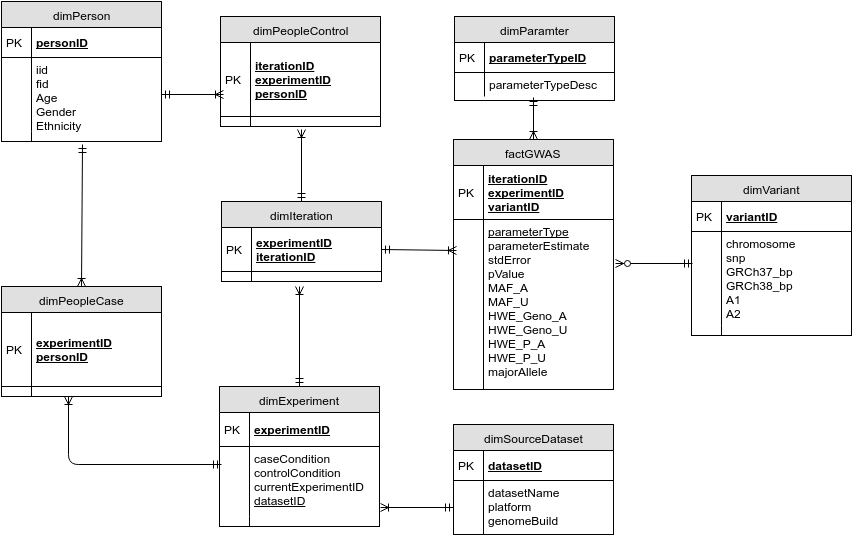

The diagram above was exported from draw.io. Its source (the exported page's mxGraphModel, read from the mxfile embedded in the PNG):
<mxGraphModel dx="1892" dy="708" grid="1" gridSize="10" guides="1" tooltips="1" connect="1" arrows="1" fold="1" page="1" pageScale="1" pageWidth="826" pageHeight="1169" background="#ffffff" math="0" shadow="0">
  <root>
    <mxCell id="0" />
    <mxCell id="1" parent="0" />
    <mxCell id="1a21167a25a623b6-1" value="factGWAS" style="swimlane;html=1;fontStyle=0;childLayout=stackLayout;horizontal=1;startSize=26;fillColor=#e0e0e0;horizontalStack=0;resizeParent=1;resizeLast=0;collapsible=1;marginBottom=0;swimlaneFillColor=#ffffff;align=center;" vertex="1" parent="1">
      <mxGeometry x="412" y="477" width="160" height="250" as="geometry" />
    </mxCell>
    <mxCell id="1a21167a25a623b6-2" value="iterationID&lt;div&gt;experimentID&lt;/div&gt;&lt;div&gt;variantID&lt;/div&gt;" style="shape=partialRectangle;top=0;left=0;right=0;bottom=1;html=1;align=left;verticalAlign=middle;fillColor=none;spacingLeft=34;spacingRight=4;whiteSpace=wrap;overflow=hidden;rotatable=0;points=[[0,0.5],[1,0.5]];portConstraint=eastwest;dropTarget=0;fontStyle=5;" vertex="1" parent="1a21167a25a623b6-1">
      <mxGeometry y="26" width="160" height="54" as="geometry" />
    </mxCell>
    <mxCell id="1a21167a25a623b6-3" value="PK" style="shape=partialRectangle;top=0;left=0;bottom=0;html=1;fillColor=none;align=left;verticalAlign=middle;spacingLeft=4;spacingRight=4;whiteSpace=wrap;overflow=hidden;rotatable=0;points=[];portConstraint=eastwest;part=1;" vertex="1" connectable="0" parent="1a21167a25a623b6-2">
      <mxGeometry width="30" height="54" as="geometry" />
    </mxCell>
    <mxCell id="1a21167a25a623b6-10" value="&lt;u&gt;parameterType&lt;/u&gt;&lt;div&gt;parameterEstimate&lt;br&gt;&lt;div&gt;stdError&lt;/div&gt;&lt;div&gt;pValue&lt;/div&gt;&lt;div&gt;MAF_A&lt;div&gt;MAF_U&lt;/div&gt;&lt;div&gt;HWE_Geno_A&lt;/div&gt;&lt;div&gt;HWE_Geno_U&lt;/div&gt;&lt;div&gt;HWE_P_A&lt;/div&gt;&lt;div&gt;HWE_P_U&lt;/div&gt;&lt;/div&gt;&lt;div&gt;majorAllele&lt;/div&gt;&lt;/div&gt;" style="shape=partialRectangle;top=0;left=0;right=0;bottom=0;html=1;align=left;verticalAlign=top;fillColor=none;spacingLeft=34;spacingRight=4;whiteSpace=wrap;overflow=hidden;rotatable=0;points=[[0,0.5],[1,0.5]];portConstraint=eastwest;dropTarget=0;" vertex="1" parent="1a21167a25a623b6-1">
      <mxGeometry y="80" width="160" height="170" as="geometry" />
    </mxCell>
    <mxCell id="1a21167a25a623b6-11" value="" style="shape=partialRectangle;top=0;left=0;bottom=0;html=1;fillColor=none;align=left;verticalAlign=top;spacingLeft=4;spacingRight=4;whiteSpace=wrap;overflow=hidden;rotatable=0;points=[];portConstraint=eastwest;part=1;" vertex="1" connectable="0" parent="1a21167a25a623b6-10">
      <mxGeometry width="30" height="170" as="geometry" />
    </mxCell>
    <mxCell id="1a21167a25a623b6-20" value="dimVariant" style="swimlane;html=1;fontStyle=0;childLayout=stackLayout;horizontal=1;startSize=26;fillColor=#e0e0e0;horizontalStack=0;resizeParent=1;resizeLast=0;collapsible=1;marginBottom=0;swimlaneFillColor=#ffffff;align=center;" vertex="1" parent="1">
      <mxGeometry x="650" y="513" width="160" height="160" as="geometry" />
    </mxCell>
    <mxCell id="1a21167a25a623b6-21" value="variantID" style="shape=partialRectangle;top=0;left=0;right=0;bottom=1;html=1;align=left;verticalAlign=middle;fillColor=none;spacingLeft=34;spacingRight=4;whiteSpace=wrap;overflow=hidden;rotatable=0;points=[[0,0.5],[1,0.5]];portConstraint=eastwest;dropTarget=0;fontStyle=5;" vertex="1" parent="1a21167a25a623b6-20">
      <mxGeometry y="26" width="160" height="30" as="geometry" />
    </mxCell>
    <mxCell id="1a21167a25a623b6-22" value="PK" style="shape=partialRectangle;top=0;left=0;bottom=0;html=1;fillColor=none;align=left;verticalAlign=middle;spacingLeft=4;spacingRight=4;whiteSpace=wrap;overflow=hidden;rotatable=0;points=[];portConstraint=eastwest;part=1;" vertex="1" connectable="0" parent="1a21167a25a623b6-21">
      <mxGeometry width="30" height="30" as="geometry" />
    </mxCell>
    <mxCell id="1a21167a25a623b6-23" value="chromosome&lt;div&gt;snp&lt;/div&gt;&lt;div&gt;GRCh37_bp&lt;/div&gt;&lt;div&gt;GRCh38_bp&lt;/div&gt;&lt;div&gt;A1&lt;/div&gt;&lt;div&gt;A2&lt;/div&gt;" style="shape=partialRectangle;top=0;left=0;right=0;bottom=0;html=1;align=left;verticalAlign=top;fillColor=none;spacingLeft=34;spacingRight=4;whiteSpace=wrap;overflow=hidden;rotatable=0;points=[[0,0.5],[1,0.5]];portConstraint=eastwest;dropTarget=0;" vertex="1" parent="1a21167a25a623b6-20">
      <mxGeometry y="56" width="160" height="94" as="geometry" />
    </mxCell>
    <mxCell id="1a21167a25a623b6-24" value="" style="shape=partialRectangle;top=0;left=0;bottom=0;html=1;fillColor=none;align=left;verticalAlign=top;spacingLeft=4;spacingRight=4;whiteSpace=wrap;overflow=hidden;rotatable=0;points=[];portConstraint=eastwest;part=1;" vertex="1" connectable="0" parent="1a21167a25a623b6-23">
      <mxGeometry width="30" height="94" as="geometry" />
    </mxCell>
    <mxCell id="1a21167a25a623b6-29" value="" style="shape=partialRectangle;top=0;left=0;right=0;bottom=0;html=1;align=left;verticalAlign=top;fillColor=none;spacingLeft=34;spacingRight=4;whiteSpace=wrap;overflow=hidden;rotatable=0;points=[[0,0.5],[1,0.5]];portConstraint=eastwest;dropTarget=0;" vertex="1" parent="1a21167a25a623b6-20">
      <mxGeometry y="150" width="160" height="10" as="geometry" />
    </mxCell>
    <mxCell id="1a21167a25a623b6-30" value="" style="shape=partialRectangle;top=0;left=0;bottom=0;html=1;fillColor=none;align=left;verticalAlign=top;spacingLeft=4;spacingRight=4;whiteSpace=wrap;overflow=hidden;rotatable=0;points=[];portConstraint=eastwest;part=1;" vertex="1" connectable="0" parent="1a21167a25a623b6-29">
      <mxGeometry width="30" height="10" as="geometry" />
    </mxCell>
    <mxCell id="1a21167a25a623b6-31" value="" style="html=1;endArrow=ERzeroToMany;startArrow=ERmandOne;entryX=1.013;entryY=0.257;entryPerimeter=0;exitX=0.006;exitY=0.338;exitPerimeter=0;rounded=0;" edge="1" parent="1" source="1a21167a25a623b6-23" target="1a21167a25a623b6-10">
      <mxGeometry width="100" height="100" relative="1" as="geometry">
        <mxPoint x="540" y="660" as="sourcePoint" />
        <mxPoint x="640" y="560" as="targetPoint" />
      </mxGeometry>
    </mxCell>
    <mxCell id="1a21167a25a623b6-33" value="dimExperiment" style="swimlane;html=1;fontStyle=0;childLayout=stackLayout;horizontal=1;startSize=26;fillColor=#e0e0e0;horizontalStack=0;resizeParent=1;resizeLast=0;collapsible=1;marginBottom=0;swimlaneFillColor=#ffffff;align=center;" vertex="1" parent="1">
      <mxGeometry x="178" y="724" width="160" height="140" as="geometry" />
    </mxCell>
    <mxCell id="1a21167a25a623b6-34" value="experimentID" style="shape=partialRectangle;top=0;left=0;right=0;bottom=1;html=1;align=left;verticalAlign=middle;fillColor=none;spacingLeft=34;spacingRight=4;whiteSpace=wrap;overflow=hidden;rotatable=0;points=[[0,0.5],[1,0.5]];portConstraint=eastwest;dropTarget=0;fontStyle=5;" vertex="1" parent="1a21167a25a623b6-33">
      <mxGeometry y="26" width="160" height="34" as="geometry" />
    </mxCell>
    <mxCell id="1a21167a25a623b6-35" value="PK" style="shape=partialRectangle;top=0;left=0;bottom=0;html=1;fillColor=none;align=left;verticalAlign=middle;spacingLeft=4;spacingRight=4;whiteSpace=wrap;overflow=hidden;rotatable=0;points=[];portConstraint=eastwest;part=1;" vertex="1" connectable="0" parent="1a21167a25a623b6-34">
      <mxGeometry width="30" height="34" as="geometry" />
    </mxCell>
    <mxCell id="1a21167a25a623b6-36" value="caseCondition&lt;div&gt;controlCondition&lt;/div&gt;&lt;div&gt;currentExperimentID&lt;/div&gt;&lt;div&gt;&lt;u&gt;datasetID&lt;/u&gt;&lt;/div&gt;&lt;div&gt;&lt;br&gt;&lt;/div&gt;" style="shape=partialRectangle;top=0;left=0;right=0;bottom=0;html=1;align=left;verticalAlign=top;fillColor=none;spacingLeft=34;spacingRight=4;whiteSpace=wrap;overflow=hidden;rotatable=0;points=[[0,0.5],[1,0.5]];portConstraint=eastwest;dropTarget=0;" vertex="1" parent="1a21167a25a623b6-33">
      <mxGeometry y="60" width="160" height="70" as="geometry" />
    </mxCell>
    <mxCell id="1a21167a25a623b6-37" value="" style="shape=partialRectangle;top=0;left=0;bottom=0;html=1;fillColor=none;align=left;verticalAlign=top;spacingLeft=4;spacingRight=4;whiteSpace=wrap;overflow=hidden;rotatable=0;points=[];portConstraint=eastwest;part=1;" vertex="1" connectable="0" parent="1a21167a25a623b6-36">
      <mxGeometry width="30" height="70" as="geometry" />
    </mxCell>
    <mxCell id="1a21167a25a623b6-42" value="" style="shape=partialRectangle;top=0;left=0;right=0;bottom=0;html=1;align=left;verticalAlign=top;fillColor=none;spacingLeft=34;spacingRight=4;whiteSpace=wrap;overflow=hidden;rotatable=0;points=[[0,0.5],[1,0.5]];portConstraint=eastwest;dropTarget=0;" vertex="1" parent="1a21167a25a623b6-33">
      <mxGeometry y="130" width="160" height="10" as="geometry" />
    </mxCell>
    <mxCell id="1a21167a25a623b6-43" value="" style="shape=partialRectangle;top=0;left=0;bottom=0;html=1;fillColor=none;align=left;verticalAlign=top;spacingLeft=4;spacingRight=4;whiteSpace=wrap;overflow=hidden;rotatable=0;points=[];portConstraint=eastwest;part=1;" vertex="1" connectable="0" parent="1a21167a25a623b6-42">
      <mxGeometry width="30" height="10" as="geometry" />
    </mxCell>
    <mxCell id="1a21167a25a623b6-45" value="" style="html=1;endArrow=ERoneToMany;startArrow=ERmandOne;exitX=1;exitY=0.5;" edge="1" parent="1" source="26fdb76d4599a460-4">
      <mxGeometry width="100" height="100" relative="1" as="geometry">
        <mxPoint x="254" y="690" as="sourcePoint" />
        <mxPoint x="415" y="588" as="targetPoint" />
      </mxGeometry>
    </mxCell>
    <mxCell id="1a21167a25a623b6-46" value="dimPeopleCase" style="swimlane;html=1;fontStyle=0;childLayout=stackLayout;horizontal=1;startSize=26;fillColor=#e0e0e0;horizontalStack=0;resizeParent=1;resizeLast=0;collapsible=1;marginBottom=0;swimlaneFillColor=#ffffff;align=center;" vertex="1" parent="1">
      <mxGeometry x="-40" y="624" width="160" height="110" as="geometry" />
    </mxCell>
    <mxCell id="1a21167a25a623b6-47" value="&lt;div&gt;experimentID&lt;/div&gt;&lt;div&gt;&lt;span style=&quot;line-height: 1.2&quot;&gt;personID&lt;/span&gt;&lt;br&gt;&lt;/div&gt;" style="shape=partialRectangle;top=0;left=0;right=0;bottom=1;html=1;align=left;verticalAlign=middle;fillColor=none;spacingLeft=34;spacingRight=4;whiteSpace=wrap;overflow=hidden;rotatable=0;points=[[0,0.5],[1,0.5]];portConstraint=eastwest;dropTarget=0;fontStyle=5;" vertex="1" parent="1a21167a25a623b6-46">
      <mxGeometry y="26" width="160" height="74" as="geometry" />
    </mxCell>
    <mxCell id="1a21167a25a623b6-48" value="PK" style="shape=partialRectangle;top=0;left=0;bottom=0;html=1;fillColor=none;align=left;verticalAlign=middle;spacingLeft=4;spacingRight=4;whiteSpace=wrap;overflow=hidden;rotatable=0;points=[];portConstraint=eastwest;part=1;" vertex="1" connectable="0" parent="1a21167a25a623b6-47">
      <mxGeometry width="30" height="74" as="geometry" />
    </mxCell>
    <mxCell id="1a21167a25a623b6-55" value="" style="shape=partialRectangle;top=0;left=0;right=0;bottom=0;html=1;align=left;verticalAlign=top;fillColor=none;spacingLeft=34;spacingRight=4;whiteSpace=wrap;overflow=hidden;rotatable=0;points=[[0,0.5],[1,0.5]];portConstraint=eastwest;dropTarget=0;" vertex="1" parent="1a21167a25a623b6-46">
      <mxGeometry y="100" width="160" height="10" as="geometry" />
    </mxCell>
    <mxCell id="1a21167a25a623b6-56" value="" style="shape=partialRectangle;top=0;left=0;bottom=0;html=1;fillColor=none;align=left;verticalAlign=top;spacingLeft=4;spacingRight=4;whiteSpace=wrap;overflow=hidden;rotatable=0;points=[];portConstraint=eastwest;part=1;" vertex="1" connectable="0" parent="1a21167a25a623b6-55">
      <mxGeometry width="30" height="10" as="geometry" />
    </mxCell>
    <mxCell id="1a21167a25a623b6-68" value="dimPeopleControl" style="swimlane;html=1;fontStyle=0;childLayout=stackLayout;horizontal=1;startSize=26;fillColor=#e0e0e0;horizontalStack=0;resizeParent=1;resizeLast=0;collapsible=1;marginBottom=0;swimlaneFillColor=#ffffff;align=center;" vertex="1" parent="1">
      <mxGeometry x="179" y="354" width="160" height="110" as="geometry" />
    </mxCell>
    <mxCell id="1a21167a25a623b6-69" value="iterationID&lt;div&gt;experimentID&lt;/div&gt;&lt;div&gt;personID&lt;/div&gt;" style="shape=partialRectangle;top=0;left=0;right=0;bottom=1;html=1;align=left;verticalAlign=middle;fillColor=none;spacingLeft=34;spacingRight=4;whiteSpace=wrap;overflow=hidden;rotatable=0;points=[[0,0.5],[1,0.5]];portConstraint=eastwest;dropTarget=0;fontStyle=5;" vertex="1" parent="1a21167a25a623b6-68">
      <mxGeometry y="26" width="160" height="74" as="geometry" />
    </mxCell>
    <mxCell id="1a21167a25a623b6-70" value="PK" style="shape=partialRectangle;top=0;left=0;bottom=0;html=1;fillColor=none;align=left;verticalAlign=middle;spacingLeft=4;spacingRight=4;whiteSpace=wrap;overflow=hidden;rotatable=0;points=[];portConstraint=eastwest;part=1;" vertex="1" connectable="0" parent="1a21167a25a623b6-69">
      <mxGeometry width="30" height="74" as="geometry" />
    </mxCell>
    <mxCell id="1a21167a25a623b6-71" value="" style="shape=partialRectangle;top=0;left=0;right=0;bottom=0;html=1;align=left;verticalAlign=top;fillColor=none;spacingLeft=34;spacingRight=4;whiteSpace=wrap;overflow=hidden;rotatable=0;points=[[0,0.5],[1,0.5]];portConstraint=eastwest;dropTarget=0;" vertex="1" parent="1a21167a25a623b6-68">
      <mxGeometry y="100" width="160" height="10" as="geometry" />
    </mxCell>
    <mxCell id="1a21167a25a623b6-72" value="" style="shape=partialRectangle;top=0;left=0;bottom=0;html=1;fillColor=none;align=left;verticalAlign=top;spacingLeft=4;spacingRight=4;whiteSpace=wrap;overflow=hidden;rotatable=0;points=[];portConstraint=eastwest;part=1;" vertex="1" connectable="0" parent="1a21167a25a623b6-71">
      <mxGeometry width="30" height="10" as="geometry" />
    </mxCell>
    <mxCell id="1a21167a25a623b6-73" value="dimPerson" style="swimlane;html=1;fontStyle=0;childLayout=stackLayout;horizontal=1;startSize=26;fillColor=#e0e0e0;horizontalStack=0;resizeParent=1;resizeLast=0;collapsible=1;marginBottom=0;swimlaneFillColor=#ffffff;align=center;" vertex="1" parent="1">
      <mxGeometry x="-40" y="339" width="160" height="140" as="geometry" />
    </mxCell>
    <mxCell id="1a21167a25a623b6-74" value="personID" style="shape=partialRectangle;top=0;left=0;right=0;bottom=1;html=1;align=left;verticalAlign=middle;fillColor=none;spacingLeft=34;spacingRight=4;whiteSpace=wrap;overflow=hidden;rotatable=0;points=[[0,0.5],[1,0.5]];portConstraint=eastwest;dropTarget=0;fontStyle=5;" vertex="1" parent="1a21167a25a623b6-73">
      <mxGeometry y="26" width="160" height="30" as="geometry" />
    </mxCell>
    <mxCell id="1a21167a25a623b6-75" value="PK" style="shape=partialRectangle;top=0;left=0;bottom=0;html=1;fillColor=none;align=left;verticalAlign=middle;spacingLeft=4;spacingRight=4;whiteSpace=wrap;overflow=hidden;rotatable=0;points=[];portConstraint=eastwest;part=1;" vertex="1" connectable="0" parent="1a21167a25a623b6-74">
      <mxGeometry width="30" height="30" as="geometry" />
    </mxCell>
    <mxCell id="1a21167a25a623b6-76" value="iid&lt;div&gt;fid&lt;br&gt;&lt;div&gt;Age&lt;div&gt;Gender&lt;/div&gt;&lt;div&gt;Ethnicity&lt;/div&gt;&lt;/div&gt;&lt;/div&gt;" style="shape=partialRectangle;top=0;left=0;right=0;bottom=0;html=1;align=left;verticalAlign=top;fillColor=none;spacingLeft=34;spacingRight=4;whiteSpace=wrap;overflow=hidden;rotatable=0;points=[[0,0.5],[1,0.5]];portConstraint=eastwest;dropTarget=0;" vertex="1" parent="1a21167a25a623b6-73">
      <mxGeometry y="56" width="160" height="74" as="geometry" />
    </mxCell>
    <mxCell id="1a21167a25a623b6-77" value="" style="shape=partialRectangle;top=0;left=0;bottom=0;html=1;fillColor=none;align=left;verticalAlign=top;spacingLeft=4;spacingRight=4;whiteSpace=wrap;overflow=hidden;rotatable=0;points=[];portConstraint=eastwest;part=1;" vertex="1" connectable="0" parent="1a21167a25a623b6-76">
      <mxGeometry width="30" height="74" as="geometry" />
    </mxCell>
    <mxCell id="1a21167a25a623b6-82" value="" style="shape=partialRectangle;top=0;left=0;right=0;bottom=0;html=1;align=left;verticalAlign=top;fillColor=none;spacingLeft=34;spacingRight=4;whiteSpace=wrap;overflow=hidden;rotatable=0;points=[[0,0.5],[1,0.5]];portConstraint=eastwest;dropTarget=0;" vertex="1" parent="1a21167a25a623b6-73">
      <mxGeometry y="130" width="160" height="10" as="geometry" />
    </mxCell>
    <mxCell id="1a21167a25a623b6-83" value="" style="shape=partialRectangle;top=0;left=0;bottom=0;html=1;fillColor=none;align=left;verticalAlign=top;spacingLeft=4;spacingRight=4;whiteSpace=wrap;overflow=hidden;rotatable=0;points=[];portConstraint=eastwest;part=1;" vertex="1" connectable="0" parent="1a21167a25a623b6-82">
      <mxGeometry width="30" height="10" as="geometry" />
    </mxCell>
    <mxCell id="1a21167a25a623b6-86" value="" style="html=1;endArrow=ERoneToMany;startArrow=ERmandOne;entryX=0.5;entryY=0;exitX=0.506;exitY=1.3;exitPerimeter=0;" edge="1" parent="1" source="1a21167a25a623b6-82" target="1a21167a25a623b6-46">
      <mxGeometry x="507" y="551" width="100" height="100" as="geometry">
        <mxPoint x="418" y="364" as="sourcePoint" />
        <mxPoint x="364" y="364" as="targetPoint" />
      </mxGeometry>
    </mxCell>
    <mxCell id="1a21167a25a623b6-87" value="" style="html=1;endArrow=ERoneToMany;startArrow=ERmandOne;exitX=1;exitY=0.5;entryX=0.019;entryY=0.703;entryPerimeter=0;" edge="1" parent="1" source="1a21167a25a623b6-76" target="1a21167a25a623b6-69">
      <mxGeometry x="517" y="561" width="100" height="100" as="geometry">
        <mxPoint x="130" y="395" as="sourcePoint" />
        <mxPoint x="170" y="432" as="targetPoint" />
      </mxGeometry>
    </mxCell>
    <mxCell id="26fdb76d4599a460-2" value="" style="html=1;endArrow=ERoneToMany;startArrow=ERmandOne;exitX=0.013;exitY=0.25;exitPerimeter=0;entryX=0.419;entryY=1;entryPerimeter=0;edgeStyle=orthogonalEdgeStyle;" edge="1" parent="1" source="1a21167a25a623b6-36" target="1a21167a25a623b6-55">
      <mxGeometry width="100" height="100" relative="1" as="geometry">
        <mxPoint x="190" y="850" as="sourcePoint" />
        <mxPoint x="290" y="750" as="targetPoint" />
      </mxGeometry>
    </mxCell>
    <mxCell id="26fdb76d4599a460-3" value="dimIteration" style="swimlane;html=1;fontStyle=0;childLayout=stackLayout;horizontal=1;startSize=26;fillColor=#e0e0e0;horizontalStack=0;resizeParent=1;resizeLast=0;collapsible=1;marginBottom=0;swimlaneFillColor=#ffffff;align=center;" vertex="1" parent="1">
      <mxGeometry x="180" y="539" width="160" height="80" as="geometry" />
    </mxCell>
    <mxCell id="26fdb76d4599a460-4" value="experimentID&lt;div&gt;iterationID&lt;/div&gt;" style="shape=partialRectangle;top=0;left=0;right=0;bottom=1;html=1;align=left;verticalAlign=middle;fillColor=none;spacingLeft=34;spacingRight=4;whiteSpace=wrap;overflow=hidden;rotatable=0;points=[[0,0.5],[1,0.5]];portConstraint=eastwest;dropTarget=0;fontStyle=5;" vertex="1" parent="26fdb76d4599a460-3">
      <mxGeometry y="26" width="160" height="44" as="geometry" />
    </mxCell>
    <mxCell id="26fdb76d4599a460-5" value="PK" style="shape=partialRectangle;top=0;left=0;bottom=0;html=1;fillColor=none;align=left;verticalAlign=middle;spacingLeft=4;spacingRight=4;whiteSpace=wrap;overflow=hidden;rotatable=0;points=[];portConstraint=eastwest;part=1;" vertex="1" connectable="0" parent="26fdb76d4599a460-4">
      <mxGeometry width="30" height="44" as="geometry" />
    </mxCell>
    <mxCell id="26fdb76d4599a460-12" value="" style="shape=partialRectangle;top=0;left=0;right=0;bottom=0;html=1;align=left;verticalAlign=top;fillColor=none;spacingLeft=34;spacingRight=4;whiteSpace=wrap;overflow=hidden;rotatable=0;points=[[0,0.5],[1,0.5]];portConstraint=eastwest;dropTarget=0;" vertex="1" parent="26fdb76d4599a460-3">
      <mxGeometry y="70" width="160" height="10" as="geometry" />
    </mxCell>
    <mxCell id="26fdb76d4599a460-13" value="" style="shape=partialRectangle;top=0;left=0;bottom=0;html=1;fillColor=none;align=left;verticalAlign=top;spacingLeft=4;spacingRight=4;whiteSpace=wrap;overflow=hidden;rotatable=0;points=[];portConstraint=eastwest;part=1;" vertex="1" connectable="0" parent="26fdb76d4599a460-12">
      <mxGeometry width="30" height="10" as="geometry" />
    </mxCell>
    <mxCell id="26fdb76d4599a460-14" value="" style="html=1;endArrow=ERoneToMany;startArrow=ERmandOne;exitX=0.5;exitY=0;entryX=0.488;entryY=1.5;entryPerimeter=0;" edge="1" parent="1" source="1a21167a25a623b6-33" target="26fdb76d4599a460-12">
      <mxGeometry x="139" y="697.8913649025069" width="100" height="100" as="geometry">
        <mxPoint x="418" y="701" as="sourcePoint" />
        <mxPoint x="139" y="697.8913649025069" as="targetPoint" />
      </mxGeometry>
    </mxCell>
    <mxCell id="26fdb76d4599a460-15" value="" style="html=1;endArrow=ERoneToMany;startArrow=ERmandOne;exitX=0.5;exitY=0;entryX=0.506;entryY=1.3;entryPerimeter=0;" edge="1" parent="1" source="26fdb76d4599a460-3" target="1a21167a25a623b6-71">
      <mxGeometry x="149" y="707.8913649025069" width="100" height="100" as="geometry">
        <mxPoint x="416" y="666" as="sourcePoint" />
        <mxPoint x="267" y="634" as="targetPoint" />
      </mxGeometry>
    </mxCell>
    <mxCell id="74f329cb63794c04-1" value="dimSourceDataset" style="swimlane;html=1;fontStyle=0;childLayout=stackLayout;horizontal=1;startSize=26;fillColor=#e0e0e0;horizontalStack=0;resizeParent=1;resizeLast=0;collapsible=1;marginBottom=0;swimlaneFillColor=#ffffff;align=center;" vertex="1" parent="1">
      <mxGeometry x="412" y="762" width="160" height="110" as="geometry" />
    </mxCell>
    <mxCell id="74f329cb63794c04-2" value="datasetID" style="shape=partialRectangle;top=0;left=0;right=0;bottom=1;html=1;align=left;verticalAlign=middle;fillColor=none;spacingLeft=34;spacingRight=4;whiteSpace=wrap;overflow=hidden;rotatable=0;points=[[0,0.5],[1,0.5]];portConstraint=eastwest;dropTarget=0;fontStyle=5;" vertex="1" parent="74f329cb63794c04-1">
      <mxGeometry y="26" width="160" height="30" as="geometry" />
    </mxCell>
    <mxCell id="74f329cb63794c04-3" value="PK" style="shape=partialRectangle;top=0;left=0;bottom=0;html=1;fillColor=none;align=left;verticalAlign=middle;spacingLeft=4;spacingRight=4;whiteSpace=wrap;overflow=hidden;rotatable=0;points=[];portConstraint=eastwest;part=1;" vertex="1" connectable="0" parent="74f329cb63794c04-2">
      <mxGeometry width="30" height="30" as="geometry" />
    </mxCell>
    <mxCell id="74f329cb63794c04-4" value="datasetName&lt;div&gt;platform&lt;/div&gt;&lt;div&gt;genomeBuild&lt;/div&gt;" style="shape=partialRectangle;top=0;left=0;right=0;bottom=0;html=1;align=left;verticalAlign=top;fillColor=none;spacingLeft=34;spacingRight=4;whiteSpace=wrap;overflow=hidden;rotatable=0;points=[[0,0.5],[1,0.5]];portConstraint=eastwest;dropTarget=0;" vertex="1" parent="74f329cb63794c04-1">
      <mxGeometry y="56" width="160" height="54" as="geometry" />
    </mxCell>
    <mxCell id="74f329cb63794c04-5" value="" style="shape=partialRectangle;top=0;left=0;bottom=0;html=1;fillColor=none;align=left;verticalAlign=top;spacingLeft=4;spacingRight=4;whiteSpace=wrap;overflow=hidden;rotatable=0;points=[];portConstraint=eastwest;part=1;" vertex="1" connectable="0" parent="74f329cb63794c04-4">
      <mxGeometry width="30" height="54" as="geometry" />
    </mxCell>
    <mxCell id="74f329cb63794c04-12" value="" style="html=1;endArrow=ERoneToMany;startArrow=ERmandOne;exitX=0;exitY=0.5;entryX=1.006;entryY=0.871;entryPerimeter=0;" edge="1" parent="1" source="74f329cb63794c04-4" target="1a21167a25a623b6-36">
      <mxGeometry x="350" y="601" width="100" height="100" as="geometry">
        <mxPoint x="412" y="812" as="sourcePoint" />
        <mxPoint x="339" y="816" as="targetPoint" />
      </mxGeometry>
    </mxCell>
    <mxCell id="74f329cb63794c04-13" value="dimParamter" style="swimlane;html=1;fontStyle=0;childLayout=stackLayout;horizontal=1;startSize=26;fillColor=#e0e0e0;horizontalStack=0;resizeParent=1;resizeLast=0;collapsible=1;marginBottom=0;swimlaneFillColor=#ffffff;align=center;" vertex="1" parent="1">
      <mxGeometry x="413" y="354" width="160" height="84" as="geometry" />
    </mxCell>
    <mxCell id="74f329cb63794c04-14" value="parameterTypeID" style="shape=partialRectangle;top=0;left=0;right=0;bottom=1;html=1;align=left;verticalAlign=middle;fillColor=none;spacingLeft=34;spacingRight=4;whiteSpace=wrap;overflow=hidden;rotatable=0;points=[[0,0.5],[1,0.5]];portConstraint=eastwest;dropTarget=0;fontStyle=5;" vertex="1" parent="74f329cb63794c04-13">
      <mxGeometry y="26" width="160" height="30" as="geometry" />
    </mxCell>
    <mxCell id="74f329cb63794c04-15" value="PK" style="shape=partialRectangle;top=0;left=0;bottom=0;html=1;fillColor=none;align=left;verticalAlign=middle;spacingLeft=4;spacingRight=4;whiteSpace=wrap;overflow=hidden;rotatable=0;points=[];portConstraint=eastwest;part=1;" vertex="1" connectable="0" parent="74f329cb63794c04-14">
      <mxGeometry width="30" height="30" as="geometry" />
    </mxCell>
    <mxCell id="74f329cb63794c04-16" value="parameterTypeDesc" style="shape=partialRectangle;top=0;left=0;right=0;bottom=0;html=1;align=left;verticalAlign=top;fillColor=none;spacingLeft=34;spacingRight=4;whiteSpace=wrap;overflow=hidden;rotatable=0;points=[[0,0.5],[1,0.5]];portConstraint=eastwest;dropTarget=0;" vertex="1" parent="74f329cb63794c04-13">
      <mxGeometry y="56" width="160" height="24" as="geometry" />
    </mxCell>
    <mxCell id="74f329cb63794c04-17" value="" style="shape=partialRectangle;top=0;left=0;bottom=0;html=1;fillColor=none;align=left;verticalAlign=top;spacingLeft=4;spacingRight=4;whiteSpace=wrap;overflow=hidden;rotatable=0;points=[];portConstraint=eastwest;part=1;" vertex="1" connectable="0" parent="74f329cb63794c04-16">
      <mxGeometry width="30" height="24" as="geometry" />
    </mxCell>
    <mxCell id="74f329cb63794c04-24" value="" style="html=1;endArrow=ERoneToMany;startArrow=ERmandOne;exitX=0.494;exitY=1.042;exitPerimeter=0;entryX=0.5;entryY=0;" edge="1" parent="1" source="74f329cb63794c04-16" target="1a21167a25a623b6-1">
      <mxGeometry x="360" y="607" width="100" height="100" as="geometry">
        <mxPoint x="492" y="380" as="sourcePoint" />
        <mxPoint x="650" y="400" as="targetPoint" />
      </mxGeometry>
    </mxCell>
  </root>
</mxGraphModel>